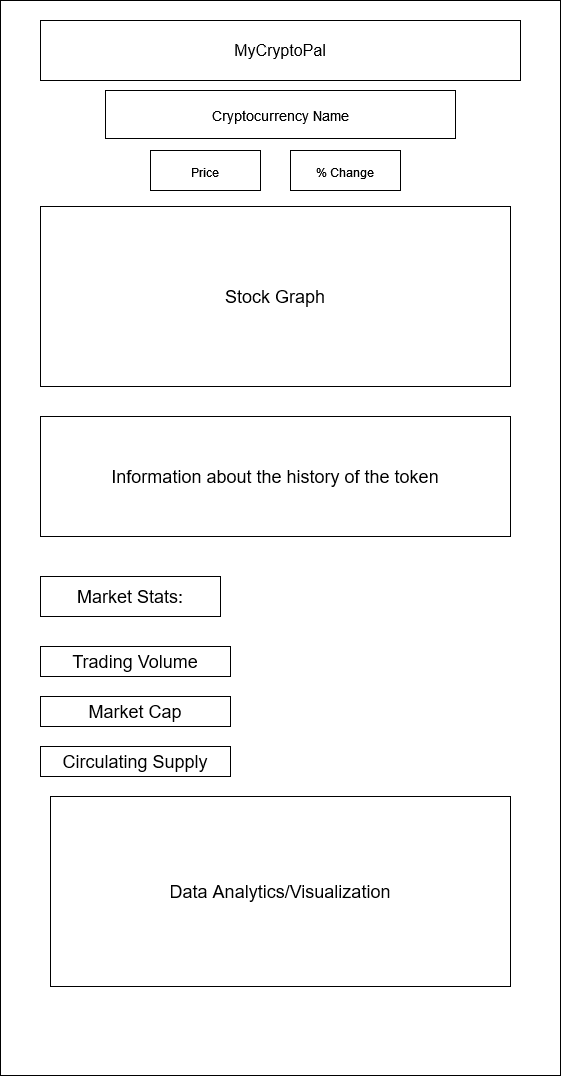

The diagram above was exported from draw.io. Its source (the exported page's mxGraphModel, read from the mxfile embedded in the PNG):
<mxGraphModel dx="1043" dy="523" grid="1" gridSize="10" guides="1" tooltips="1" connect="1" arrows="1" fold="1" page="1" pageScale="1" pageWidth="850" pageHeight="1100" math="0" shadow="0">
  <root>
    <mxCell id="9OczTZCO9G_X3fs1Tumy-0" />
    <mxCell id="9OczTZCO9G_X3fs1Tumy-1" parent="9OczTZCO9G_X3fs1Tumy-0" />
    <mxCell id="ly-7EeBmOOmHpiPDSua6-0" value="" style="rounded=0;whiteSpace=wrap;html=1;rotation=90;" parent="9OczTZCO9G_X3fs1Tumy-1" vertex="1">
      <mxGeometry x="-107.5" y="277.5" width="1075" height="560" as="geometry" />
    </mxCell>
    <mxCell id="eVspccTnaD_4-q6R5kqh-2" value="&lt;font style=&quot;font-size: 14px&quot;&gt;Cryptocurrency Name&lt;/font&gt;" style="rounded=0;whiteSpace=wrap;html=1;fontSize=18;" parent="9OczTZCO9G_X3fs1Tumy-1" vertex="1">
      <mxGeometry x="255" y="110" width="350" height="48" as="geometry" />
    </mxCell>
    <mxCell id="eVspccTnaD_4-q6R5kqh-3" value="&lt;font style=&quot;font-size: 12px&quot;&gt;Price&lt;/font&gt;" style="rounded=0;whiteSpace=wrap;html=1;fontSize=18;" parent="9OczTZCO9G_X3fs1Tumy-1" vertex="1">
      <mxGeometry x="300" y="170" width="110" height="40" as="geometry" />
    </mxCell>
    <mxCell id="eVspccTnaD_4-q6R5kqh-6" value="Stock Graph" style="rounded=0;whiteSpace=wrap;html=1;fontSize=18;" parent="9OczTZCO9G_X3fs1Tumy-1" vertex="1">
      <mxGeometry x="190" y="226" width="470" height="180" as="geometry" />
    </mxCell>
    <mxCell id="1mAgSI74LlegEOIFYeKf-0" value="Market Stats:" style="rounded=0;whiteSpace=wrap;html=1;fontSize=18;" parent="9OczTZCO9G_X3fs1Tumy-1" vertex="1">
      <mxGeometry x="190" y="596" width="180" height="40" as="geometry" />
    </mxCell>
    <mxCell id="1mAgSI74LlegEOIFYeKf-1" value="Trading Volume" style="rounded=0;whiteSpace=wrap;html=1;fontSize=18;" parent="9OczTZCO9G_X3fs1Tumy-1" vertex="1">
      <mxGeometry x="190" y="666" width="190" height="30" as="geometry" />
    </mxCell>
    <mxCell id="az75gZ-BDRwLo7uw04Xv-0" value="Market Cap" style="rounded=0;whiteSpace=wrap;html=1;fontSize=18;" parent="9OczTZCO9G_X3fs1Tumy-1" vertex="1">
      <mxGeometry x="190" y="716" width="190" height="30" as="geometry" />
    </mxCell>
    <mxCell id="az75gZ-BDRwLo7uw04Xv-1" value="Circulating Supply" style="rounded=0;whiteSpace=wrap;html=1;fontSize=18;" parent="9OczTZCO9G_X3fs1Tumy-1" vertex="1">
      <mxGeometry x="190" y="766" width="190" height="30" as="geometry" />
    </mxCell>
    <mxCell id="Btzec0e3BhS0cRi9CIeQ-0" value="Information about the history of the token" style="rounded=0;whiteSpace=wrap;html=1;fontSize=18;" parent="9OczTZCO9G_X3fs1Tumy-1" vertex="1">
      <mxGeometry x="190" y="436" width="470" height="120" as="geometry" />
    </mxCell>
    <mxCell id="Btzec0e3BhS0cRi9CIeQ-1" value="Data Analytics/Visualization" style="rounded=0;whiteSpace=wrap;html=1;fontSize=18;" parent="9OczTZCO9G_X3fs1Tumy-1" vertex="1">
      <mxGeometry x="200" y="816" width="460" height="190" as="geometry" />
    </mxCell>
    <mxCell id="u6bCxOe3wrS_AVXOyKAB-0" value="&lt;font style=&quot;font-size: 16px&quot;&gt;MyCryptoPal&lt;/font&gt;" style="rounded=0;whiteSpace=wrap;html=1;" vertex="1" parent="9OczTZCO9G_X3fs1Tumy-1">
      <mxGeometry x="190" y="40" width="480" height="60" as="geometry" />
    </mxCell>
    <mxCell id="-Hnnl1yDRLSHxh7JHnYC-1" value="&lt;font style=&quot;font-size: 12px&quot;&gt;% Change&lt;br&gt;&lt;/font&gt;" style="rounded=0;whiteSpace=wrap;html=1;fontSize=18;" vertex="1" parent="9OczTZCO9G_X3fs1Tumy-1">
      <mxGeometry x="440" y="170" width="110" height="40" as="geometry" />
    </mxCell>
  </root>
</mxGraphModel>